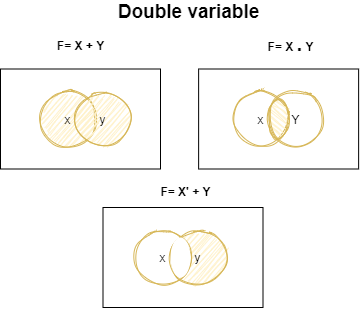

The diagram above was exported from draw.io. Its source (the exported page's mxGraphModel, read from the mxfile embedded in the PNG):
<mxGraphModel dx="907" dy="642" grid="1" gridSize="10" guides="1" tooltips="1" connect="1" arrows="1" fold="1" page="1" pageScale="1" pageWidth="1169" pageHeight="827" math="0" shadow="0">
  <root>
    <mxCell id="59RfjzBUFs_WAwgMghHg-0" />
    <mxCell id="59RfjzBUFs_WAwgMghHg-1" parent="59RfjzBUFs_WAwgMghHg-0" />
    <mxCell id="59RfjzBUFs_WAwgMghHg-2" value="" style="rounded=0;whiteSpace=wrap;html=1;" vertex="1" parent="59RfjzBUFs_WAwgMghHg-1">
      <mxGeometry x="310" y="257.5" width="160" height="100" as="geometry" />
    </mxCell>
    <mxCell id="59RfjzBUFs_WAwgMghHg-3" value="&lt;b&gt;&lt;font style=&quot;font-size: 19px&quot;&gt;Double variable&lt;/font&gt;&lt;/b&gt;" style="text;html=1;align=center;verticalAlign=middle;resizable=0;points=[];autosize=1;" vertex="1" parent="59RfjzBUFs_WAwgMghHg-1">
      <mxGeometry x="417.5" y="190" width="160" height="20" as="geometry" />
    </mxCell>
    <mxCell id="59RfjzBUFs_WAwgMghHg-4" value="F= X + Y" style="text;html=1;align=center;verticalAlign=middle;resizable=0;points=[];autosize=1;fontStyle=1" vertex="1" parent="59RfjzBUFs_WAwgMghHg-1">
      <mxGeometry x="360" y="224" width="60" height="20" as="geometry" />
    </mxCell>
    <mxCell id="59RfjzBUFs_WAwgMghHg-5" value="F= X &lt;font style=&quot;font-size: 20px&quot;&gt;.&lt;/font&gt; Y" style="text;html=1;align=center;verticalAlign=middle;resizable=0;points=[];autosize=1;fontStyle=1" vertex="1" parent="59RfjzBUFs_WAwgMghHg-1">
      <mxGeometry x="570" y="222" width="60" height="20" as="geometry" />
    </mxCell>
    <mxCell id="59RfjzBUFs_WAwgMghHg-6" value="" style="group" vertex="1" connectable="0" parent="59RfjzBUFs_WAwgMghHg-1">
      <mxGeometry x="350" y="280" width="90" height="55" as="geometry" />
    </mxCell>
    <mxCell id="59RfjzBUFs_WAwgMghHg-7" value="x" style="ellipse;whiteSpace=wrap;html=1;aspect=fixed;fillColor=#fff2cc;strokeColor=#d6b656;sketch=1;" vertex="1" parent="59RfjzBUFs_WAwgMghHg-6">
      <mxGeometry width="55" height="55" as="geometry" />
    </mxCell>
    <mxCell id="59RfjzBUFs_WAwgMghHg-8" value="y" style="ellipse;whiteSpace=wrap;html=1;aspect=fixed;fillColor=#fff2cc;strokeColor=#d6b656;shadow=0;sketch=1;" vertex="1" parent="59RfjzBUFs_WAwgMghHg-6">
      <mxGeometry x="35" width="55" height="55" as="geometry" />
    </mxCell>
    <mxCell id="59RfjzBUFs_WAwgMghHg-9" value="" style="group" vertex="1" connectable="0" parent="59RfjzBUFs_WAwgMghHg-1">
      <mxGeometry x="508.13" y="257.5" width="160" height="100" as="geometry" />
    </mxCell>
    <mxCell id="59RfjzBUFs_WAwgMghHg-10" value="" style="rounded=0;whiteSpace=wrap;html=1;" vertex="1" parent="59RfjzBUFs_WAwgMghHg-9">
      <mxGeometry width="160" height="100" as="geometry" />
    </mxCell>
    <mxCell id="59RfjzBUFs_WAwgMghHg-11" value="" style="group" vertex="1" connectable="0" parent="59RfjzBUFs_WAwgMghHg-9">
      <mxGeometry x="34.870000000000005" y="22.5" width="90" height="55" as="geometry" />
    </mxCell>
    <mxCell id="59RfjzBUFs_WAwgMghHg-12" value="x" style="ellipse;whiteSpace=wrap;html=1;aspect=fixed;strokeColor=#d6b656;sketch=1;fillColor=none;" vertex="1" parent="59RfjzBUFs_WAwgMghHg-11">
      <mxGeometry width="55" height="55" as="geometry" />
    </mxCell>
    <mxCell id="59RfjzBUFs_WAwgMghHg-13" value="" style="ellipse;whiteSpace=wrap;html=1;shadow=0;sketch=1;strokeColor=#d6b656;fillColor=#fff2cc;rotation=90;" vertex="1" parent="59RfjzBUFs_WAwgMghHg-11">
      <mxGeometry x="25" y="17.5" width="40" height="20" as="geometry" />
    </mxCell>
    <mxCell id="59RfjzBUFs_WAwgMghHg-14" value="Y" style="ellipse;whiteSpace=wrap;html=1;aspect=fixed;strokeColor=#d6b656;sketch=1;fillColor=none;" vertex="1" parent="59RfjzBUFs_WAwgMghHg-11">
      <mxGeometry x="35" width="55" height="55" as="geometry" />
    </mxCell>
    <mxCell id="rTHILTbpSKPU2s8FwZB8-0" value="F= X' + Y" style="text;html=1;align=center;verticalAlign=middle;resizable=0;points=[];autosize=1;fontStyle=1" vertex="1" parent="59RfjzBUFs_WAwgMghHg-1">
      <mxGeometry x="460" y="370" width="70" height="20" as="geometry" />
    </mxCell>
    <mxCell id="rTHILTbpSKPU2s8FwZB8-7" value="" style="group" vertex="1" connectable="0" parent="59RfjzBUFs_WAwgMghHg-1">
      <mxGeometry x="445" y="418.5" width="127.5" height="87.5" as="geometry" />
    </mxCell>
    <mxCell id="rTHILTbpSKPU2s8FwZB8-6" value="" style="group" vertex="1" connectable="0" parent="rTHILTbpSKPU2s8FwZB8-7">
      <mxGeometry width="127.5" height="87.5" as="geometry" />
    </mxCell>
    <mxCell id="rTHILTbpSKPU2s8FwZB8-1" value="" style="rounded=0;whiteSpace=wrap;html=1;" vertex="1" parent="rTHILTbpSKPU2s8FwZB8-6">
      <mxGeometry x="-32.5" y="-22.5" width="160" height="100" as="geometry" />
    </mxCell>
    <mxCell id="rTHILTbpSKPU2s8FwZB8-2" value="y" style="ellipse;whiteSpace=wrap;html=1;aspect=fixed;fillColor=#fff2cc;strokeColor=#d6b656;shadow=0;sketch=1;" vertex="1" parent="rTHILTbpSKPU2s8FwZB8-6">
      <mxGeometry x="35" width="55" height="55" as="geometry" />
    </mxCell>
    <mxCell id="rTHILTbpSKPU2s8FwZB8-3" value="x" style="ellipse;whiteSpace=wrap;html=1;aspect=fixed;strokeColor=#d6b656;sketch=1;fillColor=none;" vertex="1" parent="rTHILTbpSKPU2s8FwZB8-6">
      <mxGeometry width="55" height="55" as="geometry" />
    </mxCell>
    <mxCell id="rTHILTbpSKPU2s8FwZB8-4" value="" style="ellipse;whiteSpace=wrap;html=1;shadow=0;sketch=0;rotation=90;fontColor=#333333;strokeColor=none;" vertex="1" parent="rTHILTbpSKPU2s8FwZB8-6">
      <mxGeometry x="25" y="17.5" width="40" height="20" as="geometry" />
    </mxCell>
  </root>
</mxGraphModel>